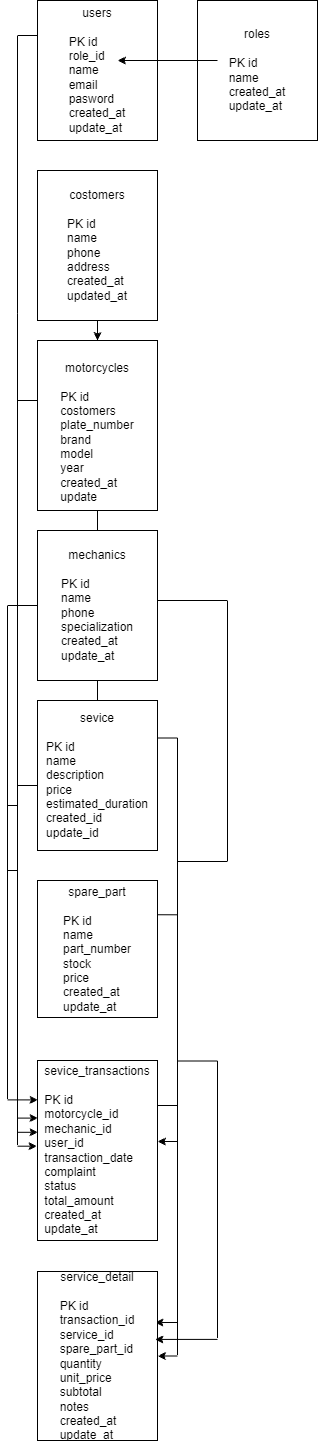

The diagram above was exported from draw.io. Its source (the exported page's mxGraphModel, read from the mxfile embedded in the PNG):
<mxGraphModel dx="1036" dy="570" grid="1" gridSize="10" guides="1" tooltips="1" connect="1" arrows="1" fold="1" page="1" pageScale="1" pageWidth="827" pageHeight="1169" math="0" shadow="0">
  <root>
    <mxCell id="0" />
    <mxCell id="1" parent="0" />
    <mxCell id="9uJSnyMm3SHjeYp0wTtY-1" parent="1" style="rounded=0;whiteSpace=wrap;html=1;" value="users&lt;div&gt;&lt;br&gt;&lt;/div&gt;&lt;div style=&quot;text-align: left;&quot;&gt;PK id&lt;/div&gt;&lt;div style=&quot;text-align: left;&quot;&gt;role_id&lt;/div&gt;&lt;div style=&quot;text-align: left;&quot;&gt;name&lt;/div&gt;&lt;div style=&quot;text-align: left;&quot;&gt;email&lt;/div&gt;&lt;div style=&quot;text-align: left;&quot;&gt;pasword&lt;/div&gt;&lt;div style=&quot;text-align: left;&quot;&gt;created_at&lt;/div&gt;&lt;div style=&quot;text-align: left;&quot;&gt;update_at&lt;/div&gt;" vertex="1">
      <mxGeometry height="140" width="120" x="320" y="20" as="geometry" />
    </mxCell>
    <mxCell id="9uJSnyMm3SHjeYp0wTtY-15" edge="1" parent="1" source="9uJSnyMm3SHjeYp0wTtY-2" style="edgeStyle=orthogonalEdgeStyle;rounded=0;orthogonalLoop=1;jettySize=auto;html=1;" target="9uJSnyMm3SHjeYp0wTtY-3" value="">
      <mxGeometry relative="1" as="geometry" />
    </mxCell>
    <mxCell id="9uJSnyMm3SHjeYp0wTtY-2" parent="1" style="rounded=0;whiteSpace=wrap;html=1;" value="costomers&lt;div&gt;&lt;br&gt;&lt;/div&gt;&lt;div style=&quot;text-align: left;&quot;&gt;PK id&lt;/div&gt;&lt;div style=&quot;text-align: left;&quot;&gt;name&lt;/div&gt;&lt;div style=&quot;text-align: left;&quot;&gt;phone&lt;/div&gt;&lt;div style=&quot;text-align: left;&quot;&gt;address&lt;/div&gt;&lt;div style=&quot;text-align: left;&quot;&gt;created_at&lt;/div&gt;&lt;div style=&quot;text-align: left;&quot;&gt;updated_at&lt;/div&gt;" vertex="1">
      <mxGeometry height="150" width="120" x="320" y="190" as="geometry" />
    </mxCell>
    <mxCell id="9uJSnyMm3SHjeYp0wTtY-17" edge="1" parent="1" source="9uJSnyMm3SHjeYp0wTtY-3" style="edgeStyle=orthogonalEdgeStyle;rounded=0;orthogonalLoop=1;jettySize=auto;html=1;entryX=0.004;entryY=0.219;entryDx=0;entryDy=0;entryPerimeter=0;" target="9uJSnyMm3SHjeYp0wTtY-8">
      <mxGeometry relative="1" x="0.0028" as="geometry">
        <Array as="points">
          <mxPoint x="300" y="420" />
          <mxPoint x="300" y="825" />
          <mxPoint x="290" y="825" />
          <mxPoint x="290" y="1119.4" />
        </Array>
        <mxPoint x="316.28" y="1120" as="targetPoint" />
      </mxGeometry>
    </mxCell>
    <mxCell id="9uJSnyMm3SHjeYp0wTtY-26" edge="1" parent="1" source="9uJSnyMm3SHjeYp0wTtY-3" style="edgeStyle=orthogonalEdgeStyle;rounded=0;orthogonalLoop=1;jettySize=auto;html=1;entryX=0.004;entryY=0.32;entryDx=0;entryDy=0;entryPerimeter=0;" target="9uJSnyMm3SHjeYp0wTtY-8">
      <mxGeometry relative="1" as="geometry">
        <mxPoint x="320" y="1204.1666666666667" as="targetPoint" />
      </mxGeometry>
    </mxCell>
    <mxCell id="9uJSnyMm3SHjeYp0wTtY-3" parent="1" style="rounded=0;whiteSpace=wrap;html=1;" value="&lt;br&gt;&lt;div&gt;motorcycles&lt;/div&gt;&lt;div&gt;&lt;br&gt;&lt;/div&gt;&lt;div style=&quot;text-align: left;&quot;&gt;PK id&lt;/div&gt;&lt;div style=&quot;text-align: left;&quot;&gt;costomers&lt;/div&gt;&lt;div style=&quot;text-align: left;&quot;&gt;plate_number&lt;/div&gt;&lt;div style=&quot;text-align: left;&quot;&gt;brand&lt;/div&gt;&lt;div style=&quot;text-align: left;&quot;&gt;model&lt;/div&gt;&lt;div style=&quot;text-align: left;&quot;&gt;year&lt;/div&gt;&lt;div style=&quot;text-align: left;&quot;&gt;created_at&lt;/div&gt;&lt;div style=&quot;text-align: left;&quot;&gt;update&lt;/div&gt;" vertex="1">
      <mxGeometry height="170" width="120" x="320" y="360" as="geometry" />
    </mxCell>
    <mxCell id="9uJSnyMm3SHjeYp0wTtY-4" edge="1" parent="1" source="9uJSnyMm3SHjeYp0wTtY-3" style="edgeStyle=orthogonalEdgeStyle;rounded=0;orthogonalLoop=1;jettySize=auto;html=1;innerLoopWaypoints=1;exitX=0.5;exitY=1;exitDx=0;exitDy=0;" target="9uJSnyMm3SHjeYp0wTtY-3">
      <mxGeometry relative="1" as="geometry" />
    </mxCell>
    <mxCell id="9uJSnyMm3SHjeYp0wTtY-18" edge="1" parent="1" style="edgeStyle=orthogonalEdgeStyle;rounded=0;orthogonalLoop=1;jettySize=auto;html=1;entryX=1;entryY=0.5;entryDx=0;entryDy=0;exitX=1;exitY=0.5;exitDx=0;exitDy=0;">
      <mxGeometry relative="1" x="0.163" as="geometry">
        <Array as="points">
          <mxPoint x="510" y="620" />
          <mxPoint x="510" y="881" />
          <mxPoint x="460" y="881" />
          <mxPoint x="460" y="1161" />
        </Array>
        <mxPoint x="440" y="620" as="sourcePoint" />
        <mxPoint x="440" y="1161" as="targetPoint" />
      </mxGeometry>
    </mxCell>
    <mxCell id="9uJSnyMm3SHjeYp0wTtY-5" parent="1" style="rounded=0;whiteSpace=wrap;html=1;" value="mechanics&lt;div&gt;&lt;br&gt;&lt;/div&gt;&lt;div style=&quot;text-align: left;&quot;&gt;PK id&lt;/div&gt;&lt;div style=&quot;text-align: left;&quot;&gt;name&lt;/div&gt;&lt;div style=&quot;text-align: left;&quot;&gt;phone&lt;/div&gt;&lt;div style=&quot;text-align: left;&quot;&gt;specialization&lt;/div&gt;&lt;div style=&quot;text-align: left;&quot;&gt;created_at&lt;/div&gt;&lt;div style=&quot;text-align: left;&quot;&gt;update_at&lt;/div&gt;" vertex="1">
      <mxGeometry height="150" width="120" x="320" y="550" as="geometry" />
    </mxCell>
    <mxCell id="9uJSnyMm3SHjeYp0wTtY-6" parent="1" style="rounded=0;whiteSpace=wrap;html=1;" value="sevice&lt;div&gt;&lt;br&gt;&lt;/div&gt;&lt;div style=&quot;text-align: left;&quot;&gt;PK id&lt;/div&gt;&lt;div style=&quot;text-align: left;&quot;&gt;name&lt;/div&gt;&lt;div style=&quot;text-align: left;&quot;&gt;description&lt;/div&gt;&lt;div style=&quot;text-align: left;&quot;&gt;price&lt;/div&gt;&lt;div style=&quot;text-align: left;&quot;&gt;estimated_duration&lt;/div&gt;&lt;div style=&quot;text-align: left;&quot;&gt;created_id&lt;/div&gt;&lt;div style=&quot;text-align: left;&quot;&gt;update_id&lt;/div&gt;" vertex="1">
      <mxGeometry height="150" width="120" x="320" y="720" as="geometry" />
    </mxCell>
    <mxCell id="9uJSnyMm3SHjeYp0wTtY-33" edge="1" parent="1" source="9uJSnyMm3SHjeYp0wTtY-7" style="edgeStyle=orthogonalEdgeStyle;rounded=0;orthogonalLoop=1;jettySize=auto;html=1;exitX=1;exitY=0.25;exitDx=0;exitDy=0;entryX=1;entryY=0.5;entryDx=0;entryDy=0;" target="9uJSnyMm3SHjeYp0wTtY-9">
      <mxGeometry relative="1" as="geometry" />
    </mxCell>
    <mxCell id="9uJSnyMm3SHjeYp0wTtY-7" parent="1" style="rounded=0;whiteSpace=wrap;html=1;" value="spare_part&lt;div&gt;&lt;br&gt;&lt;/div&gt;&lt;div style=&quot;text-align: left;&quot;&gt;PK id&lt;/div&gt;&lt;div style=&quot;text-align: left;&quot;&gt;name&lt;/div&gt;&lt;div style=&quot;text-align: left;&quot;&gt;part_number&lt;/div&gt;&lt;div style=&quot;text-align: left;&quot;&gt;stock&lt;/div&gt;&lt;div style=&quot;text-align: left;&quot;&gt;price&lt;/div&gt;&lt;div style=&quot;text-align: left;&quot;&gt;created_at&lt;/div&gt;&lt;div style=&quot;text-align: left;&quot;&gt;update_at&lt;/div&gt;" vertex="1">
      <mxGeometry height="137" width="120" x="320" y="900" as="geometry" />
    </mxCell>
    <mxCell id="9uJSnyMm3SHjeYp0wTtY-30" edge="1" parent="1" source="9uJSnyMm3SHjeYp0wTtY-8" style="edgeStyle=orthogonalEdgeStyle;rounded=0;orthogonalLoop=1;jettySize=auto;html=1;exitX=1;exitY=0.25;exitDx=0;exitDy=0;entryX=0.979;entryY=0.302;entryDx=0;entryDy=0;entryPerimeter=0;" target="9uJSnyMm3SHjeYp0wTtY-9">
      <mxGeometry relative="1" x="-0.0444" as="geometry">
        <Array as="points">
          <mxPoint x="460" y="1125" />
          <mxPoint x="460" y="1342" />
        </Array>
      </mxGeometry>
    </mxCell>
    <mxCell id="9uJSnyMm3SHjeYp0wTtY-8" parent="1" style="rounded=0;whiteSpace=wrap;html=1;" value="sevice_transactions&lt;div&gt;&lt;br&gt;&lt;/div&gt;&lt;div style=&quot;text-align: left;&quot;&gt;PK id&lt;/div&gt;&lt;div style=&quot;text-align: left;&quot;&gt;motorcycle_id&lt;/div&gt;&lt;div style=&quot;text-align: left;&quot;&gt;mechanic_id&lt;/div&gt;&lt;div style=&quot;text-align: left;&quot;&gt;user_id&lt;/div&gt;&lt;div style=&quot;text-align: left;&quot;&gt;transaction_date&lt;/div&gt;&lt;div style=&quot;text-align: left;&quot;&gt;complaint&lt;/div&gt;&lt;div style=&quot;text-align: left;&quot;&gt;status&lt;/div&gt;&lt;div style=&quot;text-align: left;&quot;&gt;total_amount&lt;/div&gt;&lt;div style=&quot;text-align: left;&quot;&gt;created_at&lt;/div&gt;&lt;div style=&quot;text-align: left;&quot;&gt;update_at&lt;/div&gt;" vertex="1">
      <mxGeometry height="180" width="120" x="320" y="1080" as="geometry" />
    </mxCell>
    <mxCell id="9uJSnyMm3SHjeYp0wTtY-9" parent="1" style="rounded=0;whiteSpace=wrap;html=1;" value="service_detail&lt;div&gt;&lt;br&gt;&lt;/div&gt;&lt;div style=&quot;text-align: left;&quot;&gt;PK id&lt;/div&gt;&lt;div style=&quot;text-align: left;&quot;&gt;transaction_id&lt;/div&gt;&lt;div style=&quot;text-align: left;&quot;&gt;service_id&lt;/div&gt;&lt;div style=&quot;text-align: left;&quot;&gt;spare_part_id&lt;/div&gt;&lt;div style=&quot;text-align: left;&quot;&gt;quantity&lt;/div&gt;&lt;div style=&quot;text-align: left;&quot;&gt;unit_price&lt;/div&gt;&lt;div style=&quot;text-align: left;&quot;&gt;subtotal&lt;/div&gt;&lt;div style=&quot;text-align: left;&quot;&gt;notes&lt;/div&gt;&lt;div style=&quot;text-align: left;&quot;&gt;created_at&lt;/div&gt;&lt;div style=&quot;text-align: left;&quot;&gt;update_at&lt;/div&gt;" vertex="1">
      <mxGeometry height="169" width="120" x="320" y="1291" as="geometry" />
    </mxCell>
    <mxCell id="9uJSnyMm3SHjeYp0wTtY-10" parent="1" style="rounded=0;whiteSpace=wrap;html=1;" value="roles&lt;div&gt;&lt;br&gt;&lt;/div&gt;&lt;div style=&quot;text-align: left;&quot;&gt;PK id&lt;/div&gt;&lt;div style=&quot;text-align: left;&quot;&gt;name&lt;/div&gt;&lt;div style=&quot;text-align: left;&quot;&gt;created_at&lt;/div&gt;&lt;div style=&quot;text-align: left;&quot;&gt;update_at&lt;/div&gt;" vertex="1">
      <mxGeometry height="140" width="120" x="480" y="20" as="geometry" />
    </mxCell>
    <mxCell id="9uJSnyMm3SHjeYp0wTtY-13" edge="1" parent="1" style="edgeStyle=orthogonalEdgeStyle;rounded=0;orthogonalLoop=1;jettySize=auto;html=1;">
      <mxGeometry relative="1" x="-0.3" as="geometry">
        <mxPoint x="500" y="80" as="sourcePoint" />
        <mxPoint x="400" y="80" as="targetPoint" />
      </mxGeometry>
    </mxCell>
    <mxCell id="9uJSnyMm3SHjeYp0wTtY-27" edge="1" parent="1" source="9uJSnyMm3SHjeYp0wTtY-5" style="edgeStyle=orthogonalEdgeStyle;rounded=0;orthogonalLoop=1;jettySize=auto;html=1;entryX=0.004;entryY=0.399;entryDx=0;entryDy=0;entryPerimeter=0;" target="9uJSnyMm3SHjeYp0wTtY-8">
      <mxGeometry relative="1" x="0.0591" as="geometry">
        <Array as="points">
          <mxPoint x="290" y="625" />
          <mxPoint x="290" y="890" />
          <mxPoint x="300" y="890" />
          <mxPoint x="300" y="1151.8" />
        </Array>
      </mxGeometry>
    </mxCell>
    <mxCell id="9uJSnyMm3SHjeYp0wTtY-28" edge="1" parent="1" source="9uJSnyMm3SHjeYp0wTtY-1" style="edgeStyle=orthogonalEdgeStyle;rounded=0;orthogonalLoop=1;jettySize=auto;html=1;exitX=0;exitY=0.25;exitDx=0;exitDy=0;entryX=-0.004;entryY=0.476;entryDx=0;entryDy=0;entryPerimeter=0;" target="9uJSnyMm3SHjeYp0wTtY-8">
      <mxGeometry relative="1" x="0.0025" as="geometry">
        <mxPoint x="250" y="1170" as="targetPoint" />
      </mxGeometry>
    </mxCell>
    <mxCell id="9uJSnyMm3SHjeYp0wTtY-31" edge="1" parent="1" source="9uJSnyMm3SHjeYp0wTtY-6" style="edgeStyle=orthogonalEdgeStyle;rounded=0;orthogonalLoop=1;jettySize=auto;html=1;exitX=1;exitY=0.25;exitDx=0;exitDy=0;entryX=0.979;entryY=0.402;entryDx=0;entryDy=0;entryPerimeter=0;" target="9uJSnyMm3SHjeYp0wTtY-9">
      <mxGeometry relative="1" x="0.0746" as="geometry">
        <Array as="points">
          <mxPoint x="460" y="757.5" />
          <mxPoint x="460" y="1080.5" />
          <mxPoint x="500" y="1080.5" />
          <mxPoint x="500" y="1358.9" />
        </Array>
      </mxGeometry>
    </mxCell>
  </root>
</mxGraphModel>